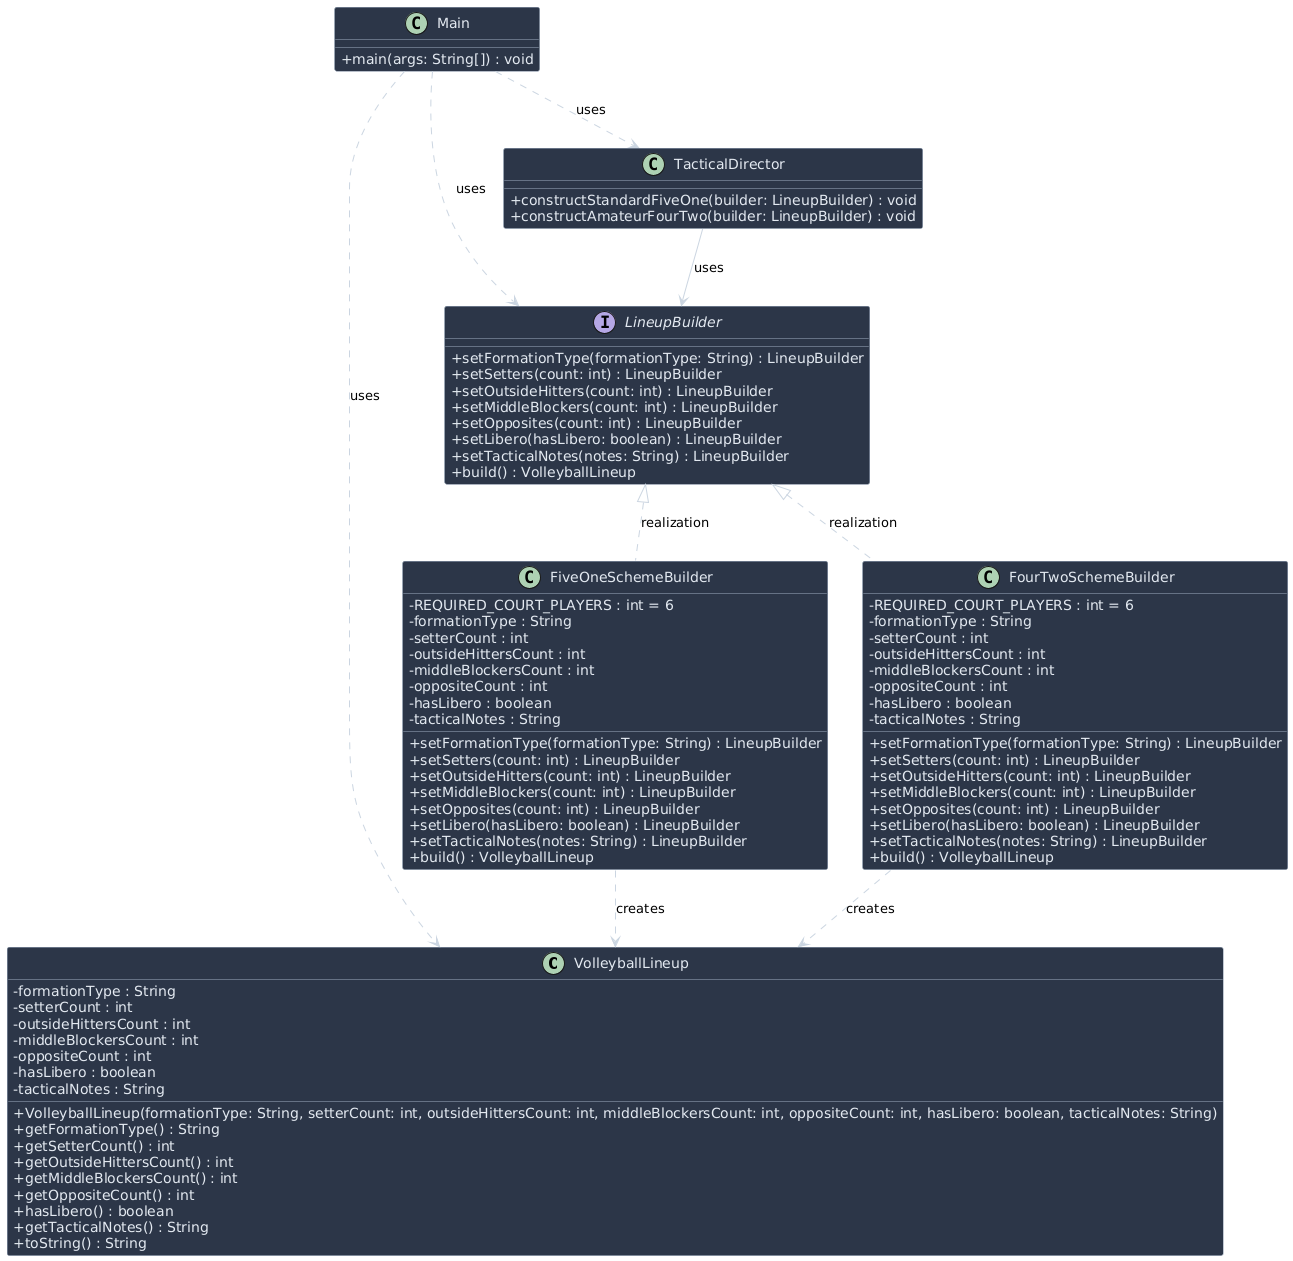

The diagram above was rendered by PlantUML. Its source (embedded in the PNG):
@startuml
skinparam classAttributeIconSize 0


skinparam backgroundColor transparent
skinparam class {
    BackgroundColor #2D3748
    BorderColor #A0AEC0
    FontColor #FFFFFF
    AttributeFontColor #E2E8F0
}
skinparam arrowColor #CBD5E0

' Ваш код классов...


class VolleyballLineup {
    - formationType : String
    - setterCount : int
    - outsideHittersCount : int
    - middleBlockersCount : int
    - oppositeCount : int
    - hasLibero : boolean
    - tacticalNotes : String
    + VolleyballLineup(formationType: String, setterCount: int, outsideHittersCount: int, middleBlockersCount: int, oppositeCount: int, hasLibero: boolean, tacticalNotes: String)
    + getFormationType() : String
    + getSetterCount() : int
    + getOutsideHittersCount() : int
    + getMiddleBlockersCount() : int
    + getOppositeCount() : int
    + hasLibero() : boolean
    + getTacticalNotes() : String
    + toString() : String
}

interface LineupBuilder {
    + setFormationType(formationType: String) : LineupBuilder
    + setSetters(count: int) : LineupBuilder
    + setOutsideHitters(count: int) : LineupBuilder
    + setMiddleBlockers(count: int) : LineupBuilder
    + setOpposites(count: int) : LineupBuilder
    + setLibero(hasLibero: boolean) : LineupBuilder
    + setTacticalNotes(notes: String) : LineupBuilder
    + build() : VolleyballLineup
}

class FiveOneSchemeBuilder {
    - REQUIRED_COURT_PLAYERS : int = 6
    - formationType : String
    - setterCount : int
    - outsideHittersCount : int
    - middleBlockersCount : int
    - oppositeCount : int
    - hasLibero : boolean
    - tacticalNotes : String
    + setFormationType(formationType: String) : LineupBuilder
    + setSetters(count: int) : LineupBuilder
    + setOutsideHitters(count: int) : LineupBuilder
    + setMiddleBlockers(count: int) : LineupBuilder
    + setOpposites(count: int) : LineupBuilder
    + setLibero(hasLibero: boolean) : LineupBuilder
    + setTacticalNotes(notes: String) : LineupBuilder
    + build() : VolleyballLineup
}

class FourTwoSchemeBuilder {
    - REQUIRED_COURT_PLAYERS : int = 6
    - formationType : String
    - setterCount : int
    - outsideHittersCount : int
    - middleBlockersCount : int
    - oppositeCount : int
    - hasLibero : boolean
    - tacticalNotes : String
    + setFormationType(formationType: String) : LineupBuilder
    + setSetters(count: int) : LineupBuilder
    + setOutsideHitters(count: int) : LineupBuilder
    + setMiddleBlockers(count: int) : LineupBuilder
    + setOpposites(count: int) : LineupBuilder
    + setLibero(hasLibero: boolean) : LineupBuilder
    + setTacticalNotes(notes: String) : LineupBuilder
    + build() : VolleyballLineup
}

class TacticalDirector {
    + constructStandardFiveOne(builder: LineupBuilder) : void
    + constructAmateurFourTwo(builder: LineupBuilder) : void
}

class Main {
    + main(args: String[]) : void
}

LineupBuilder <|.. FiveOneSchemeBuilder : realization
LineupBuilder <|.. FourTwoSchemeBuilder : realization
FiveOneSchemeBuilder ..> VolleyballLineup : creates
FourTwoSchemeBuilder ..> VolleyballLineup : creates
TacticalDirector --> LineupBuilder : uses
Main ..> TacticalDirector : uses
Main ..> LineupBuilder : uses
Main ..> VolleyballLineup : uses
@enduml